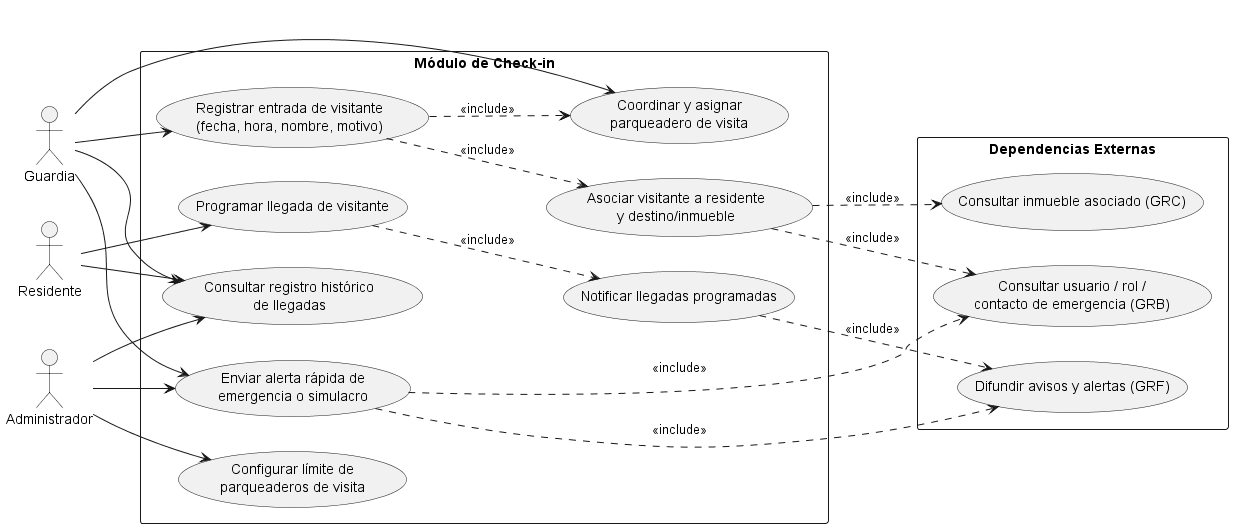

The diagram above was rendered by PlantUML. Its source (embedded in the PNG):
@startuml gre_checkin_use_case
left to right direction
skinparam packageStyle rectangle

actor "Guardia" as Guardia
actor "Residente" as Residente
actor "Administrador" as Admin

package "Módulo de Check-in" {
  usecase "Registrar entrada de visitante\n(fecha, hora, nombre, motivo)" as UC1
  usecase "Asociar visitante a residente\ny destino/inmueble" as UC2
  usecase "Programar llegada de visitante" as UC3
  usecase "Notificar llegadas programadas" as UC4
  usecase "Consultar registro histórico\nde llegadas" as UC5
  usecase "Enviar alerta rápida de\nemergencia o simulacro" as UC6
  usecase "Coordinar y asignar\nparqueadero de visita" as UC7
  usecase "Configurar límite de\nparqueaderos de visita" as UC8
}

package "Dependencias Externas" {
  usecase "Consultar usuario / rol /\ncontacto de emergencia (GRB)" as EXT_GRB
  usecase "Consultar inmueble asociado (GRC)" as EXT_GRC
  usecase "Difundir avisos y alertas (GRF)" as EXT_GRF
}

Guardia --> UC1
Guardia --> UC5
Guardia --> UC6
Guardia --> UC7

Residente --> UC3
Residente --> UC5

Admin --> UC5
Admin --> UC6
Admin --> UC8

UC1 ..> UC2 : <<include>>
UC1 ..> UC7 : <<include>>
UC3 ..> UC4 : <<include>>

UC2 ..> EXT_GRB : <<include>>
UC2 ..> EXT_GRC : <<include>>
UC4 ..> EXT_GRF : <<include>>
UC6 ..> EXT_GRF : <<include>>
UC6 ..> EXT_GRB : <<include>>

@enduml